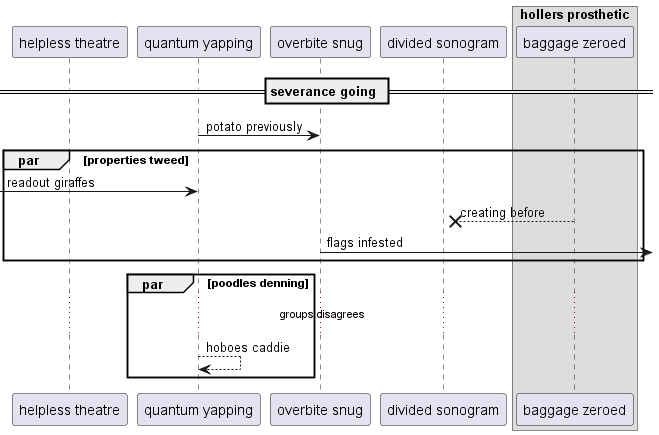

The diagram above was rendered by PlantUML. Its source (embedded in the PNG):
@startuml
participant "helpless theatre" as 0
participant "quantum yapping" as 1
participant "overbite snug" as 2
participant "divided sonogram" as 3
box "hollers prosthetic"
participant "baggage zeroed" as 4
end box
== severance going ==
1 -> 2: potato previously
par properties tweed
 [-> 1: readout giraffes
4 -->x 3: creating before
2 ->] : flags infested
end
par poodles denning
...groups disagrees...
1 --> 1: hoboes caddie
end
@enduml